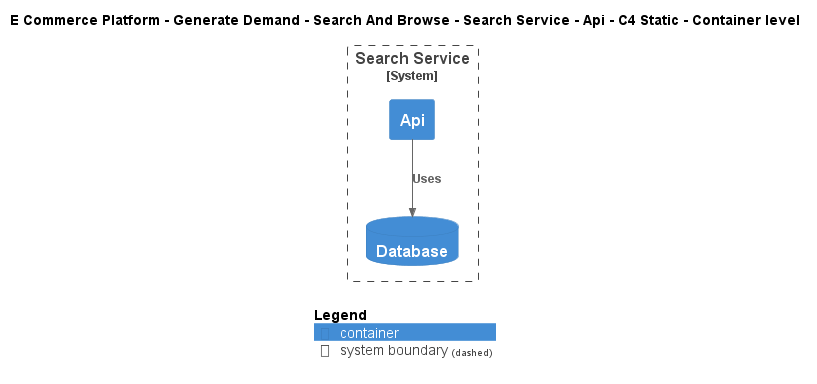

The diagram above was rendered by PlantUML. Its source (embedded in the PNG):
@startuml
!include ..\..\..\..\..\..\..\.c4s\C4_Container.puml

AddElementTag("c4interflow:lifecycle:new", $bgColor=green, $fontColor=#ffffff, $borderColor=green, $shadowing="False")
AddElementTag("c4interflow:lifecycle:changed", $bgColor=orange, $fontColor=#ffffff, $borderColor=orange, $shadowing="False")
AddElementTag("c4interflow:lifecycle:removed", $bgColor=red, $fontColor=#ffffff, $borderColor=red, $shadowing="False")

AddRelTag("c4interflow:lifecycle:new", $textColor=green, $lineColor=green)
AddRelTag("c4interflow:lifecycle:changed", $textColor=orange, $lineColor=orange)
AddRelTag("c4interflow:lifecycle:removed", $textColor=red, $lineColor=red)

SHOW_PERSON_PORTRAIT()
LAYOUT_TOP_DOWN()

skinparam linetype polyline

title E Commerce Platform - Generate Demand - Search And Browse - Search Service - Api - C4 Static - Container level


System_Boundary(ECommercePlatform.GenerateDemand.SearchAndBrowse.SoftwareSystems.SearchService, "Search Service") {
    Container(ECommercePlatform.GenerateDemand.SearchAndBrowse.SoftwareSystems.SearchService.Containers.Api, "Api", "", "")
    ContainerDb(ECommercePlatform.GenerateDemand.SearchAndBrowse.SoftwareSystems.SearchService.Containers.Database, "Database", "", "")
}

Rel(ECommercePlatform.GenerateDemand.SearchAndBrowse.SoftwareSystems.SearchService.Containers.Api, ECommercePlatform.GenerateDemand.SearchAndBrowse.SoftwareSystems.SearchService.Containers.Database, "Uses")


SHOW_LEGEND()
@enduml